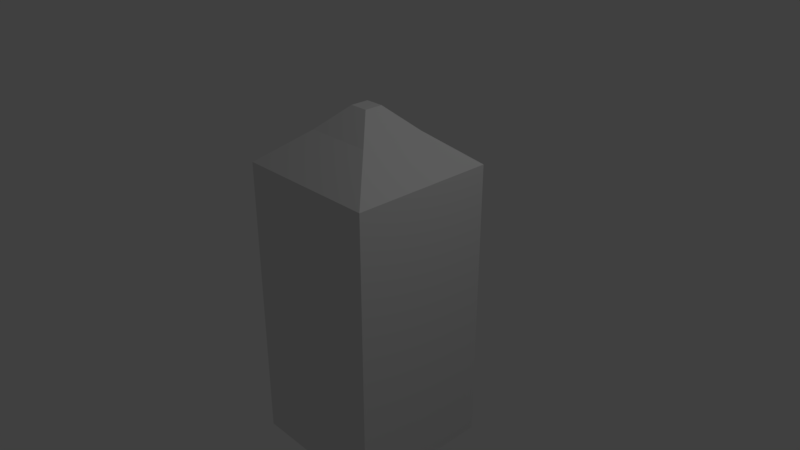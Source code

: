 # Source: fence_test.blend  (saved by Blender 2.79.0; exported with 4.5.12 LTS)
import bpy
from mathutils import Matrix  # noqa: F401  (used for matrix-valued properties, if any)

bpy.ops.wm.read_factory_settings(use_empty=True)
scene = bpy.context.scene
scene.name = 'Scene'

# ---- collections
col_collection_1 = bpy.data.collections.new('Collection 1'); scene.collection.children.link(col_collection_1)

# ---- materials (node trees are filled in below, after node groups)
mat_material = bpy.data.materials.new('Material')
mat_material.alpha_threshold = 0.0
mat_material.use_transparent_shadow = False
mat_material.roughness = 0.5
mat_material.line_color = (0.0, 0.0, 0.0, 1.0)

# ---- material node trees

# ---- world
world_world = bpy.data.worlds.new('World'); scene.world = world_world
world_world.color = (0.05088, 0.05088, 0.05088)
world_world.use_sun_shadow = False
world_world.sun_shadow_jitter_overblur = 0.0
world_world.cycles.sampling_method = 'MANUAL'

# ---- cameras
cam_camera = bpy.data.cameras.new('Camera')
cam_camera.clip_end = 100.0
cam_camera.lens = 35.0
cam_camera.sensor_width = 32.0
cam_camera.sensor_height = 18.0
cam_camera.ortho_scale = 7.314
cam_camera.dof.focus_distance = 0.0
cam_camera.dof.aperture_fstop = 128.0

# ---- lights
light_lamp = bpy.data.lights.new('Lamp', 'POINT')
light_lamp.transmission_factor = 0.0
light_lamp.cutoff_distance = 30.0
light_lamp.energy = 100.0
light_lamp.shadow_buffer_clip_start = 1.001
light_lamp.shadow_soft_size = 0.1
light_lamp.shadow_maximum_resolution = 0.006
light_lamp.use_absolute_resolution = True

# ---- meshes
me_cube = bpy.data.meshes.new('Cube')
me_cube.from_pydata([(1.0, 1.0, -2.78), (1.0, -1.0, -2.78), (-1.0, -1.0, -2.78), (-1.0, 1.0, -2.78), (0.1256, 0.1256, 2.001), (0.1256, -0.1256, 2.001), (-0.1256, -0.1256, 2.001), (-0.1256, 0.1256, 2.001), (1.0, 1.0, -1.537), (1.0, 1.0, 0.3824), (1.0, 1.0, 1.257), (0.4583, 0.4583, 1.688), (1.0, -1.0, -1.537), (1.0, -1.0, 0.3824), (1.0, -1.0, 1.257), (0.4583, -0.4583, 1.688), (-1.0, -1.0, -1.537), (-1.0, -1.0, 0.3824), (-1.0, -1.0, 1.257), (-0.4583, -0.4583, 1.688), (-1.0, 1.0, -1.537), (-1.0, 1.0, 0.3824), (-1.0, 1.0, 1.257), (-0.4583, 0.4583, 1.688)], [], [(0, 1, 2, 3), (4, 7, 6, 5), (11, 4, 5, 15), (15, 5, 6, 19), (19, 6, 7, 23), (8, 0, 3, 20), (4, 11, 23, 7), (11, 10, 22, 23), (10, 9, 21, 22), (9, 8, 20, 21), (2, 16, 20, 3), (16, 17, 21, 20), (17, 18, 22, 21), (18, 19, 23, 22), (1, 12, 16, 2), (12, 13, 17, 16), (13, 14, 18, 17), (14, 15, 19, 18), (0, 8, 12, 1), (8, 9, 13, 12), (9, 10, 14, 13), (10, 11, 15, 14)])
me_cube.materials.append(mat_material)
me_cube.use_remesh_preserve_volume = False
me_cube.use_remesh_preserve_attributes = False
me_cube.use_mirror_vertex_groups = False
me_cube.update()

# ---- objects
ob_cube = bpy.data.objects.new('Cube', me_cube)
ob_lamp = bpy.data.objects.new('Lamp', light_lamp)
ob_camera = bpy.data.objects.new('Camera', cam_camera)

# ---- transforms, parenting, visibility, modifiers, constraints
ob_cube.location = (0.0, 0.0, 0.0)
ob_cube.lock_rotations_4d = False
ob_cube.empty_display_type = 'ARROWS'
ob_cube.lineart.crease_threshold = 0.0
ob_lamp.location = (4.076, 1.005, 5.904)
ob_lamp.rotation_euler = (0.6503, 0.05522, 1.866)
ob_lamp.lock_rotations_4d = False
ob_lamp.empty_display_type = 'ARROWS'
ob_lamp.color = (0.0, 0.0, 0.0, 0.0)
ob_lamp.lineart.crease_threshold = 0.0
ob_camera.location = (7.481, -6.508, 5.344)
ob_camera.rotation_euler = (1.109, 0.0, 0.8149)
ob_camera.lock_rotations_4d = False
ob_camera.empty_display_type = 'ARROWS'
ob_camera.color = (0.0, 0.0, 0.0, 0.0)
ob_camera.display_type = 'WIRE'
ob_camera.lineart.crease_threshold = 0.0

# ---- collection membership
col_collection_1.objects.link(ob_cube)
col_collection_1.objects.link(ob_lamp)
col_collection_1.objects.link(ob_camera)

# ---- scene / render settings (as saved in the file)
scene.camera = ob_camera
scene.frame_start = 1; scene.frame_end = 250; scene.frame_set(1)
scene.render.engine = 'BLENDER_EEVEE_NEXT'
scene.render.resolution_percentage = 50
scene.render.dither_intensity = 0.0
scene.cycles.use_denoising = False
scene.cycles.samples = 128
scene.cycles.sampling_pattern = 'TABULATED_SOBOL'
scene.cycles.use_adaptive_sampling = False
scene.cycles.use_light_tree = False
scene.cycles.blur_glossy = 0.0
scene.cycles.sample_clamp_indirect = 0.0
scene.view_settings.view_transform = 'Standard'
bpy.context.view_layer.update()
